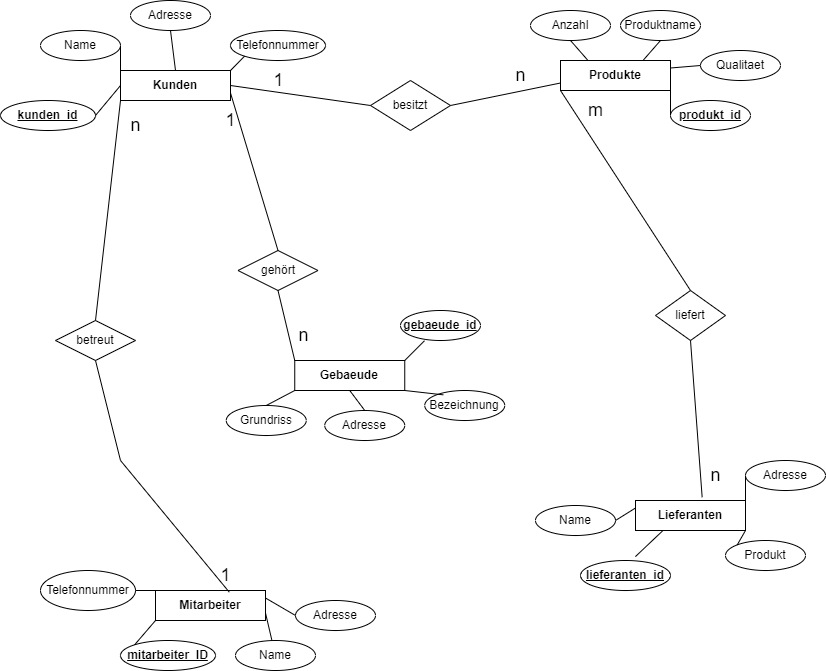

The diagram above was exported from draw.io. Its source (the exported page's mxGraphModel, read from the mxfile embedded in the PNG):
<mxGraphModel dx="1102" dy="865" grid="1" gridSize="10" guides="1" tooltips="1" connect="1" arrows="1" fold="1" page="1" pageScale="1" pageWidth="827" pageHeight="1169" math="0" shadow="0">
  <root>
    <mxCell id="0" />
    <mxCell id="1" parent="0" />
    <mxCell id="VTiWozP9dJoHXmEHXro1-1" value="&lt;b&gt;Kunden&lt;/b&gt;" style="rounded=0;whiteSpace=wrap;html=1;" parent="1" vertex="1">
      <mxGeometry x="120" y="80" width="110" height="30" as="geometry" />
    </mxCell>
    <mxCell id="VTiWozP9dJoHXmEHXro1-2" value="&lt;b&gt;Lieferanten&lt;/b&gt;" style="rounded=0;whiteSpace=wrap;html=1;" parent="1" vertex="1">
      <mxGeometry x="635" y="510" width="110" height="30" as="geometry" />
    </mxCell>
    <mxCell id="VTiWozP9dJoHXmEHXro1-3" value="&lt;b&gt;Produkte&lt;/b&gt;" style="rounded=0;whiteSpace=wrap;html=1;" parent="1" vertex="1">
      <mxGeometry x="560" y="70" width="110" height="30" as="geometry" />
    </mxCell>
    <mxCell id="VTiWozP9dJoHXmEHXro1-4" value="&lt;b&gt;Mitarbeiter&lt;/b&gt;" style="rounded=0;whiteSpace=wrap;html=1;" parent="1" vertex="1">
      <mxGeometry x="155" y="600" width="110" height="30" as="geometry" />
    </mxCell>
    <mxCell id="VTiWozP9dJoHXmEHXro1-5" value="&lt;b&gt;Gebaeude&lt;/b&gt;" style="rounded=0;whiteSpace=wrap;html=1;" parent="1" vertex="1">
      <mxGeometry x="294.25" y="370" width="110" height="30" as="geometry" />
    </mxCell>
    <mxCell id="VTiWozP9dJoHXmEHXro1-6" value="Name" style="ellipse;whiteSpace=wrap;html=1;" parent="1" vertex="1">
      <mxGeometry x="40" y="40" width="80" height="30" as="geometry" />
    </mxCell>
    <mxCell id="VTiWozP9dJoHXmEHXro1-7" value="&lt;b&gt;&lt;u&gt;lieferanten_id&lt;/u&gt;&lt;/b&gt;" style="ellipse;whiteSpace=wrap;html=1;" parent="1" vertex="1">
      <mxGeometry x="580" y="570" width="90" height="30" as="geometry" />
    </mxCell>
    <mxCell id="VTiWozP9dJoHXmEHXro1-8" value="Bezeichnung" style="ellipse;whiteSpace=wrap;html=1;" parent="1" vertex="1">
      <mxGeometry x="424.25" y="400" width="80" height="30" as="geometry" />
    </mxCell>
    <mxCell id="VTiWozP9dJoHXmEHXro1-9" value="Name" style="ellipse;whiteSpace=wrap;html=1;" parent="1" vertex="1">
      <mxGeometry x="235" y="650" width="80" height="30" as="geometry" />
    </mxCell>
    <mxCell id="VTiWozP9dJoHXmEHXro1-10" value="Produktname" style="ellipse;whiteSpace=wrap;html=1;" parent="1" vertex="1">
      <mxGeometry x="620" y="20" width="80" height="30" as="geometry" />
    </mxCell>
    <mxCell id="VTiWozP9dJoHXmEHXro1-11" value="&lt;b&gt;&lt;u&gt;mitarbeiter_ID&lt;/u&gt;&lt;/b&gt;" style="ellipse;whiteSpace=wrap;html=1;" parent="1" vertex="1">
      <mxGeometry x="120" y="650" width="95" height="30" as="geometry" />
    </mxCell>
    <mxCell id="VTiWozP9dJoHXmEHXro1-12" value="Adresse" style="ellipse;whiteSpace=wrap;html=1;" parent="1" vertex="1">
      <mxGeometry x="295" y="610" width="80" height="30" as="geometry" />
    </mxCell>
    <mxCell id="VTiWozP9dJoHXmEHXro1-13" value="&lt;b&gt;&lt;u&gt;gebaeude_id&lt;/u&gt;&lt;/b&gt;" style="ellipse;whiteSpace=wrap;html=1;" parent="1" vertex="1">
      <mxGeometry x="400" y="320" width="80" height="30" as="geometry" />
    </mxCell>
    <mxCell id="VTiWozP9dJoHXmEHXro1-14" value="Adresse&lt;span style=&quot;color: rgba(0 , 0 , 0 , 0) ; font-family: monospace ; font-size: 0px&quot;&gt;%3CmxGraphModel%3E%3Croot%3E%3CmxCell%20id%3D%220%22%2F%3E%3CmxCell%20id%3D%221%22%20parent%3D%220%22%2F%3E%3CmxCell%20id%3D%222%22%20value%3D%22Name%22%20style%3D%22ellipse%3BwhiteSpace%3Dwrap%3Bhtml%3D1%3B%22%20vertex%3D%221%22%20parent%3D%221%22%3E%3CmxGeometry%20x%3D%2290%22%20y%3D%22100%22%20width%3D%2280%22%20height%3D%2230%22%20as%3D%22geometry%22%2F%3E%3C%2FmxCell%3E%3C%2Froot%3E%3C%2FmxGraphModel%3E&lt;/span&gt;" style="ellipse;whiteSpace=wrap;html=1;" parent="1" vertex="1">
      <mxGeometry x="130" y="10" width="80" height="30" as="geometry" />
    </mxCell>
    <mxCell id="VTiWozP9dJoHXmEHXro1-15" value="Telefonnummer" style="ellipse;whiteSpace=wrap;html=1;" parent="1" vertex="1">
      <mxGeometry x="230" y="40" width="95" height="30" as="geometry" />
    </mxCell>
    <mxCell id="VTiWozP9dJoHXmEHXro1-16" value="&lt;b&gt;&lt;u&gt;kunden_id&lt;/u&gt;&lt;/b&gt;" style="ellipse;whiteSpace=wrap;html=1;" parent="1" vertex="1">
      <mxGeometry y="110" width="95" height="30" as="geometry" />
    </mxCell>
    <mxCell id="VTiWozP9dJoHXmEHXro1-17" value="Anzahl" style="ellipse;whiteSpace=wrap;html=1;" parent="1" vertex="1">
      <mxGeometry x="530" y="20" width="80" height="30" as="geometry" />
    </mxCell>
    <mxCell id="VTiWozP9dJoHXmEHXro1-18" value="&lt;b&gt;&lt;u&gt;produkt_id&lt;/u&gt;&lt;/b&gt;" style="ellipse;whiteSpace=wrap;html=1;" parent="1" vertex="1">
      <mxGeometry x="670" y="110" width="80" height="30" as="geometry" />
    </mxCell>
    <mxCell id="VTiWozP9dJoHXmEHXro1-19" value="Qualitaet" style="ellipse;whiteSpace=wrap;html=1;" parent="1" vertex="1">
      <mxGeometry x="700" y="60" width="80" height="30" as="geometry" />
    </mxCell>
    <mxCell id="VTiWozP9dJoHXmEHXro1-20" value="Adresse" style="ellipse;whiteSpace=wrap;html=1;" parent="1" vertex="1">
      <mxGeometry x="324.25" y="420" width="80" height="30" as="geometry" />
    </mxCell>
    <mxCell id="VTiWozP9dJoHXmEHXro1-21" value="Grundriss" style="ellipse;whiteSpace=wrap;html=1;" parent="1" vertex="1">
      <mxGeometry x="225.75" y="415" width="80" height="30" as="geometry" />
    </mxCell>
    <mxCell id="VTiWozP9dJoHXmEHXro1-22" value="Telefonnummer" style="ellipse;whiteSpace=wrap;html=1;" parent="1" vertex="1">
      <mxGeometry x="40" y="580" width="95" height="40" as="geometry" />
    </mxCell>
    <mxCell id="VTiWozP9dJoHXmEHXro1-23" value="Name" style="ellipse;whiteSpace=wrap;html=1;" parent="1" vertex="1">
      <mxGeometry x="535" y="515" width="80" height="30" as="geometry" />
    </mxCell>
    <mxCell id="VTiWozP9dJoHXmEHXro1-24" value="Adresse" style="ellipse;whiteSpace=wrap;html=1;" parent="1" vertex="1">
      <mxGeometry x="745" y="470" width="80" height="30" as="geometry" />
    </mxCell>
    <mxCell id="VTiWozP9dJoHXmEHXro1-26" value="Produkt" style="ellipse;whiteSpace=wrap;html=1;" parent="1" vertex="1">
      <mxGeometry x="725" y="550" width="80" height="30" as="geometry" />
    </mxCell>
    <mxCell id="VTiWozP9dJoHXmEHXro1-27" value="liefert" style="rhombus;whiteSpace=wrap;html=1;" parent="1" vertex="1">
      <mxGeometry x="655" y="300" width="70" height="50" as="geometry" />
    </mxCell>
    <mxCell id="VTiWozP9dJoHXmEHXro1-28" value="" style="endArrow=none;html=1;rounded=0;exitX=0.606;exitY=-0.11;exitDx=0;exitDy=0;entryX=0.5;entryY=1;entryDx=0;entryDy=0;startArrow=none;exitPerimeter=0;" parent="1" source="VTiWozP9dJoHXmEHXro1-2" target="VTiWozP9dJoHXmEHXro1-27" edge="1">
      <mxGeometry width="50" height="50" relative="1" as="geometry">
        <mxPoint x="390" y="270" as="sourcePoint" />
        <mxPoint x="440" y="220" as="targetPoint" />
      </mxGeometry>
    </mxCell>
    <mxCell id="VTiWozP9dJoHXmEHXro1-29" value="" style="endArrow=none;html=1;rounded=0;exitX=0.5;exitY=0;exitDx=0;exitDy=0;entryX=0;entryY=1;entryDx=0;entryDy=0;" parent="1" source="VTiWozP9dJoHXmEHXro1-27" target="VTiWozP9dJoHXmEHXro1-3" edge="1">
      <mxGeometry width="50" height="50" relative="1" as="geometry">
        <mxPoint x="390" y="270" as="sourcePoint" />
        <mxPoint x="440" y="220" as="targetPoint" />
      </mxGeometry>
    </mxCell>
    <mxCell id="VTiWozP9dJoHXmEHXro1-31" value="betreut" style="rhombus;whiteSpace=wrap;html=1;" parent="1" vertex="1">
      <mxGeometry x="55" y="330" width="80" height="40" as="geometry" />
    </mxCell>
    <mxCell id="VTiWozP9dJoHXmEHXro1-32" value="" style="endArrow=none;html=1;rounded=0;exitX=0.671;exitY=0.057;exitDx=0;exitDy=0;exitPerimeter=0;entryX=0.5;entryY=1;entryDx=0;entryDy=0;" parent="1" source="VTiWozP9dJoHXmEHXro1-4" target="VTiWozP9dJoHXmEHXro1-31" edge="1">
      <mxGeometry width="50" height="50" relative="1" as="geometry">
        <mxPoint x="677.5" y="450" as="sourcePoint" />
        <mxPoint x="500" y="180" as="targetPoint" />
        <Array as="points">
          <mxPoint x="120" y="470" />
        </Array>
      </mxGeometry>
    </mxCell>
    <mxCell id="VTiWozP9dJoHXmEHXro1-33" value="" style="endArrow=none;html=1;rounded=0;exitX=0.5;exitY=0;exitDx=0;exitDy=0;entryX=0;entryY=1;entryDx=0;entryDy=0;" parent="1" source="VTiWozP9dJoHXmEHXro1-31" target="VTiWozP9dJoHXmEHXro1-1" edge="1">
      <mxGeometry width="50" height="50" relative="1" as="geometry">
        <mxPoint x="400" y="490" as="sourcePoint" />
        <mxPoint x="450" y="440" as="targetPoint" />
      </mxGeometry>
    </mxCell>
    <mxCell id="VTiWozP9dJoHXmEHXro1-34" value="gehört" style="rhombus;whiteSpace=wrap;html=1;" parent="1" vertex="1">
      <mxGeometry x="237.5" y="260" width="80" height="40" as="geometry" />
    </mxCell>
    <mxCell id="VTiWozP9dJoHXmEHXro1-38" value="" style="endArrow=none;html=1;rounded=0;exitX=0.5;exitY=0;exitDx=0;exitDy=0;entryX=1;entryY=0.75;entryDx=0;entryDy=0;" parent="1" source="VTiWozP9dJoHXmEHXro1-34" target="VTiWozP9dJoHXmEHXro1-1" edge="1">
      <mxGeometry width="50" height="50" relative="1" as="geometry">
        <mxPoint x="400" y="490" as="sourcePoint" />
        <mxPoint x="450" y="440" as="targetPoint" />
      </mxGeometry>
    </mxCell>
    <mxCell id="VTiWozP9dJoHXmEHXro1-39" value="" style="endArrow=none;html=1;rounded=0;exitX=0.5;exitY=1;exitDx=0;exitDy=0;entryX=0;entryY=0;entryDx=0;entryDy=0;" parent="1" source="VTiWozP9dJoHXmEHXro1-34" target="VTiWozP9dJoHXmEHXro1-5" edge="1">
      <mxGeometry width="50" height="50" relative="1" as="geometry">
        <mxPoint x="400" y="480" as="sourcePoint" />
        <mxPoint x="450" y="430" as="targetPoint" />
      </mxGeometry>
    </mxCell>
    <mxCell id="VTiWozP9dJoHXmEHXro1-42" value="besitzt" style="rhombus;whiteSpace=wrap;html=1;" parent="1" vertex="1">
      <mxGeometry x="370" y="90" width="80" height="50" as="geometry" />
    </mxCell>
    <mxCell id="VTiWozP9dJoHXmEHXro1-43" value="" style="endArrow=none;html=1;rounded=0;exitX=1;exitY=0.5;exitDx=0;exitDy=0;entryX=0;entryY=0.5;entryDx=0;entryDy=0;" parent="1" source="VTiWozP9dJoHXmEHXro1-1" target="VTiWozP9dJoHXmEHXro1-42" edge="1">
      <mxGeometry width="50" height="50" relative="1" as="geometry">
        <mxPoint x="400" y="480" as="sourcePoint" />
        <mxPoint x="450" y="430" as="targetPoint" />
      </mxGeometry>
    </mxCell>
    <mxCell id="VTiWozP9dJoHXmEHXro1-45" value="" style="endArrow=none;html=1;rounded=0;exitX=1;exitY=0.5;exitDx=0;exitDy=0;entryX=0;entryY=0.75;entryDx=0;entryDy=0;" parent="1" source="VTiWozP9dJoHXmEHXro1-42" target="VTiWozP9dJoHXmEHXro1-3" edge="1">
      <mxGeometry width="50" height="50" relative="1" as="geometry">
        <mxPoint x="400" y="480" as="sourcePoint" />
        <mxPoint x="450" y="430" as="targetPoint" />
      </mxGeometry>
    </mxCell>
    <mxCell id="VTiWozP9dJoHXmEHXro1-48" value="&lt;font style=&quot;font-size: 18px&quot;&gt;1&lt;/font&gt;" style="text;html=1;align=center;verticalAlign=middle;resizable=0;points=[];autosize=1;strokeColor=none;fillColor=none;" parent="1" vertex="1">
      <mxGeometry x="210" y="575" width="30" height="20" as="geometry" />
    </mxCell>
    <mxCell id="VTiWozP9dJoHXmEHXro1-49" value="n" style="text;html=1;align=center;verticalAlign=middle;resizable=0;points=[];autosize=1;strokeColor=none;fillColor=none;fontSize=18;" parent="1" vertex="1">
      <mxGeometry x="120" y="120" width="30" height="30" as="geometry" />
    </mxCell>
    <mxCell id="VTiWozP9dJoHXmEHXro1-50" value="&lt;font style=&quot;font-size: 18px&quot;&gt;1&lt;/font&gt;" style="text;html=1;align=center;verticalAlign=middle;resizable=0;points=[];autosize=1;strokeColor=none;fillColor=none;" parent="1" vertex="1">
      <mxGeometry x="215" y="120" width="30" height="20" as="geometry" />
    </mxCell>
    <mxCell id="VTiWozP9dJoHXmEHXro1-51" value="n" style="text;html=1;align=center;verticalAlign=middle;resizable=0;points=[];autosize=1;strokeColor=none;fillColor=none;fontSize=18;" parent="1" vertex="1">
      <mxGeometry x="287.5" y="330" width="30" height="30" as="geometry" />
    </mxCell>
    <mxCell id="VTiWozP9dJoHXmEHXro1-52" value="n" style="text;html=1;align=center;verticalAlign=middle;resizable=0;points=[];autosize=1;strokeColor=none;fillColor=none;fontSize=18;" parent="1" vertex="1">
      <mxGeometry x="700" y="470" width="30" height="30" as="geometry" />
    </mxCell>
    <mxCell id="VTiWozP9dJoHXmEHXro1-54" value="m" style="text;html=1;align=center;verticalAlign=middle;resizable=0;points=[];autosize=1;strokeColor=none;fillColor=none;fontSize=18;" parent="1" vertex="1">
      <mxGeometry x="580" y="105" width="30" height="30" as="geometry" />
    </mxCell>
    <mxCell id="VTiWozP9dJoHXmEHXro1-55" value="1" style="text;html=1;align=center;verticalAlign=middle;resizable=0;points=[];autosize=1;strokeColor=none;fillColor=none;fontSize=18;" parent="1" vertex="1">
      <mxGeometry x="262.5" y="75" width="30" height="30" as="geometry" />
    </mxCell>
    <mxCell id="VTiWozP9dJoHXmEHXro1-56" value="n" style="text;html=1;align=center;verticalAlign=middle;resizable=0;points=[];autosize=1;strokeColor=none;fillColor=none;fontSize=18;" parent="1" vertex="1">
      <mxGeometry x="505" y="70" width="30" height="30" as="geometry" />
    </mxCell>
    <mxCell id="VTiWozP9dJoHXmEHXro1-57" value="" style="endArrow=none;html=1;rounded=0;fontSize=18;exitX=0;exitY=0.5;exitDx=0;exitDy=0;entryX=1;entryY=0.25;entryDx=0;entryDy=0;" parent="1" source="VTiWozP9dJoHXmEHXro1-12" target="VTiWozP9dJoHXmEHXro1-4" edge="1">
      <mxGeometry width="50" height="50" relative="1" as="geometry">
        <mxPoint x="400" y="470" as="sourcePoint" />
        <mxPoint x="450" y="420" as="targetPoint" />
      </mxGeometry>
    </mxCell>
    <mxCell id="VTiWozP9dJoHXmEHXro1-58" value="" style="endArrow=none;html=1;rounded=0;fontSize=18;exitX=1;exitY=0.75;exitDx=0;exitDy=0;" parent="1" source="VTiWozP9dJoHXmEHXro1-4" target="VTiWozP9dJoHXmEHXro1-9" edge="1">
      <mxGeometry width="50" height="50" relative="1" as="geometry">
        <mxPoint x="400" y="470" as="sourcePoint" />
        <mxPoint x="450" y="420" as="targetPoint" />
      </mxGeometry>
    </mxCell>
    <mxCell id="VTiWozP9dJoHXmEHXro1-59" value="" style="endArrow=none;html=1;rounded=0;fontSize=18;exitX=0;exitY=1;exitDx=0;exitDy=0;entryX=0;entryY=0;entryDx=0;entryDy=0;" parent="1" source="VTiWozP9dJoHXmEHXro1-4" target="VTiWozP9dJoHXmEHXro1-11" edge="1">
      <mxGeometry width="50" height="50" relative="1" as="geometry">
        <mxPoint x="400" y="470" as="sourcePoint" />
        <mxPoint x="450" y="420" as="targetPoint" />
      </mxGeometry>
    </mxCell>
    <mxCell id="VTiWozP9dJoHXmEHXro1-60" value="" style="endArrow=none;html=1;rounded=0;fontSize=18;exitX=1;exitY=0.5;exitDx=0;exitDy=0;entryX=0;entryY=0;entryDx=0;entryDy=0;" parent="1" source="VTiWozP9dJoHXmEHXro1-22" target="VTiWozP9dJoHXmEHXro1-4" edge="1">
      <mxGeometry width="50" height="50" relative="1" as="geometry">
        <mxPoint x="400" y="470" as="sourcePoint" />
        <mxPoint x="450" y="420" as="targetPoint" />
      </mxGeometry>
    </mxCell>
    <mxCell id="VTiWozP9dJoHXmEHXro1-61" value="" style="endArrow=none;html=1;rounded=0;fontSize=18;exitX=1;exitY=0.5;exitDx=0;exitDy=0;entryX=0;entryY=0.25;entryDx=0;entryDy=0;" parent="1" source="VTiWozP9dJoHXmEHXro1-23" target="VTiWozP9dJoHXmEHXro1-2" edge="1">
      <mxGeometry width="50" height="50" relative="1" as="geometry">
        <mxPoint x="400" y="470" as="sourcePoint" />
        <mxPoint x="450" y="420" as="targetPoint" />
      </mxGeometry>
    </mxCell>
    <mxCell id="VTiWozP9dJoHXmEHXro1-62" value="" style="endArrow=none;html=1;rounded=0;fontSize=18;exitX=0.61;exitY=-0.129;exitDx=0;exitDy=0;exitPerimeter=0;entryX=0.25;entryY=1;entryDx=0;entryDy=0;" parent="1" source="VTiWozP9dJoHXmEHXro1-7" target="VTiWozP9dJoHXmEHXro1-2" edge="1">
      <mxGeometry width="50" height="50" relative="1" as="geometry">
        <mxPoint x="400" y="470" as="sourcePoint" />
        <mxPoint x="690" y="550" as="targetPoint" />
      </mxGeometry>
    </mxCell>
    <mxCell id="VTiWozP9dJoHXmEHXro1-63" value="" style="endArrow=none;html=1;rounded=0;fontSize=18;exitX=0;exitY=0;exitDx=0;exitDy=0;entryX=1;entryY=1;entryDx=0;entryDy=0;" parent="1" source="VTiWozP9dJoHXmEHXro1-26" target="VTiWozP9dJoHXmEHXro1-2" edge="1">
      <mxGeometry width="50" height="50" relative="1" as="geometry">
        <mxPoint x="400" y="470" as="sourcePoint" />
        <mxPoint x="450" y="420" as="targetPoint" />
      </mxGeometry>
    </mxCell>
    <mxCell id="VTiWozP9dJoHXmEHXro1-64" value="" style="endArrow=none;html=1;rounded=0;fontSize=18;exitX=1;exitY=0;exitDx=0;exitDy=0;entryX=0;entryY=0.5;entryDx=0;entryDy=0;" parent="1" source="VTiWozP9dJoHXmEHXro1-2" target="VTiWozP9dJoHXmEHXro1-24" edge="1">
      <mxGeometry width="50" height="50" relative="1" as="geometry">
        <mxPoint x="400" y="470" as="sourcePoint" />
        <mxPoint x="450" y="420" as="targetPoint" />
      </mxGeometry>
    </mxCell>
    <mxCell id="VTiWozP9dJoHXmEHXro1-65" value="" style="endArrow=none;html=1;rounded=0;fontSize=18;exitX=0.5;exitY=0;exitDx=0;exitDy=0;entryX=0.5;entryY=1;entryDx=0;entryDy=0;" parent="1" source="VTiWozP9dJoHXmEHXro1-20" target="VTiWozP9dJoHXmEHXro1-5" edge="1">
      <mxGeometry width="50" height="50" relative="1" as="geometry">
        <mxPoint x="400" y="470" as="sourcePoint" />
        <mxPoint x="450" y="420" as="targetPoint" />
      </mxGeometry>
    </mxCell>
    <mxCell id="VTiWozP9dJoHXmEHXro1-67" value="" style="endArrow=none;html=1;rounded=0;fontSize=18;exitX=0.5;exitY=0;exitDx=0;exitDy=0;entryX=0;entryY=1;entryDx=0;entryDy=0;" parent="1" source="VTiWozP9dJoHXmEHXro1-21" target="VTiWozP9dJoHXmEHXro1-5" edge="1">
      <mxGeometry width="50" height="50" relative="1" as="geometry">
        <mxPoint x="400" y="470" as="sourcePoint" />
        <mxPoint x="450" y="420" as="targetPoint" />
      </mxGeometry>
    </mxCell>
    <mxCell id="VTiWozP9dJoHXmEHXro1-68" value="" style="endArrow=none;html=1;rounded=0;fontSize=18;exitX=1;exitY=1;exitDx=0;exitDy=0;entryX=0.232;entryY=0.145;entryDx=0;entryDy=0;entryPerimeter=0;" parent="1" source="VTiWozP9dJoHXmEHXro1-5" target="VTiWozP9dJoHXmEHXro1-8" edge="1">
      <mxGeometry width="50" height="50" relative="1" as="geometry">
        <mxPoint x="400" y="470" as="sourcePoint" />
        <mxPoint x="450" y="420" as="targetPoint" />
      </mxGeometry>
    </mxCell>
    <mxCell id="VTiWozP9dJoHXmEHXro1-69" value="" style="endArrow=none;html=1;rounded=0;fontSize=18;exitX=1;exitY=0;exitDx=0;exitDy=0;entryX=0.3;entryY=1.008;entryDx=0;entryDy=0;entryPerimeter=0;" parent="1" source="VTiWozP9dJoHXmEHXro1-5" target="VTiWozP9dJoHXmEHXro1-13" edge="1">
      <mxGeometry width="50" height="50" relative="1" as="geometry">
        <mxPoint x="400" y="470" as="sourcePoint" />
        <mxPoint x="450" y="420" as="targetPoint" />
      </mxGeometry>
    </mxCell>
    <mxCell id="VTiWozP9dJoHXmEHXro1-70" value="" style="endArrow=none;html=1;rounded=0;fontSize=18;exitX=1;exitY=0.5;exitDx=0;exitDy=0;entryX=0;entryY=0.5;entryDx=0;entryDy=0;" parent="1" source="VTiWozP9dJoHXmEHXro1-16" target="VTiWozP9dJoHXmEHXro1-1" edge="1">
      <mxGeometry width="50" height="50" relative="1" as="geometry">
        <mxPoint x="400" y="470" as="sourcePoint" />
        <mxPoint x="80" y="170" as="targetPoint" />
      </mxGeometry>
    </mxCell>
    <mxCell id="VTiWozP9dJoHXmEHXro1-71" value="" style="endArrow=none;html=1;rounded=0;fontSize=18;exitX=1;exitY=0.5;exitDx=0;exitDy=0;entryX=0;entryY=0;entryDx=0;entryDy=0;" parent="1" source="VTiWozP9dJoHXmEHXro1-6" target="VTiWozP9dJoHXmEHXro1-1" edge="1">
      <mxGeometry width="50" height="50" relative="1" as="geometry">
        <mxPoint x="400" y="470" as="sourcePoint" />
        <mxPoint x="450" y="420" as="targetPoint" />
      </mxGeometry>
    </mxCell>
    <mxCell id="VTiWozP9dJoHXmEHXro1-72" value="" style="endArrow=none;html=1;rounded=0;fontSize=18;exitX=0.5;exitY=1;exitDx=0;exitDy=0;entryX=0.5;entryY=0;entryDx=0;entryDy=0;" parent="1" source="VTiWozP9dJoHXmEHXro1-14" target="VTiWozP9dJoHXmEHXro1-1" edge="1">
      <mxGeometry width="50" height="50" relative="1" as="geometry">
        <mxPoint x="400" y="470" as="sourcePoint" />
        <mxPoint x="450" y="420" as="targetPoint" />
      </mxGeometry>
    </mxCell>
    <mxCell id="VTiWozP9dJoHXmEHXro1-73" value="" style="endArrow=none;html=1;rounded=0;fontSize=18;exitX=0;exitY=1;exitDx=0;exitDy=0;entryX=1;entryY=0;entryDx=0;entryDy=0;" parent="1" source="VTiWozP9dJoHXmEHXro1-15" target="VTiWozP9dJoHXmEHXro1-1" edge="1">
      <mxGeometry width="50" height="50" relative="1" as="geometry">
        <mxPoint x="400" y="470" as="sourcePoint" />
        <mxPoint x="450" y="420" as="targetPoint" />
      </mxGeometry>
    </mxCell>
    <mxCell id="VTiWozP9dJoHXmEHXro1-74" value="" style="endArrow=none;html=1;rounded=0;fontSize=18;exitX=0.5;exitY=1;exitDx=0;exitDy=0;entryX=0.25;entryY=0;entryDx=0;entryDy=0;" parent="1" source="VTiWozP9dJoHXmEHXro1-17" target="VTiWozP9dJoHXmEHXro1-3" edge="1">
      <mxGeometry width="50" height="50" relative="1" as="geometry">
        <mxPoint x="400" y="470" as="sourcePoint" />
        <mxPoint x="450" y="420" as="targetPoint" />
      </mxGeometry>
    </mxCell>
    <mxCell id="VTiWozP9dJoHXmEHXro1-75" value="" style="endArrow=none;html=1;rounded=0;fontSize=18;exitX=0.5;exitY=1;exitDx=0;exitDy=0;entryX=0.75;entryY=0;entryDx=0;entryDy=0;" parent="1" source="VTiWozP9dJoHXmEHXro1-10" target="VTiWozP9dJoHXmEHXro1-3" edge="1">
      <mxGeometry width="50" height="50" relative="1" as="geometry">
        <mxPoint x="400" y="470" as="sourcePoint" />
        <mxPoint x="450" y="420" as="targetPoint" />
      </mxGeometry>
    </mxCell>
    <mxCell id="VTiWozP9dJoHXmEHXro1-76" value="" style="endArrow=none;html=1;rounded=0;fontSize=18;exitX=0;exitY=0.5;exitDx=0;exitDy=0;entryX=1;entryY=0.25;entryDx=0;entryDy=0;" parent="1" source="VTiWozP9dJoHXmEHXro1-19" target="VTiWozP9dJoHXmEHXro1-3" edge="1">
      <mxGeometry width="50" height="50" relative="1" as="geometry">
        <mxPoint x="400" y="470" as="sourcePoint" />
        <mxPoint x="450" y="420" as="targetPoint" />
      </mxGeometry>
    </mxCell>
    <mxCell id="VTiWozP9dJoHXmEHXro1-77" value="" style="endArrow=none;html=1;rounded=0;fontSize=18;exitX=1;exitY=1;exitDx=0;exitDy=0;entryX=0;entryY=0.5;entryDx=0;entryDy=0;" parent="1" source="VTiWozP9dJoHXmEHXro1-3" target="VTiWozP9dJoHXmEHXro1-18" edge="1">
      <mxGeometry width="50" height="50" relative="1" as="geometry">
        <mxPoint x="400" y="470" as="sourcePoint" />
        <mxPoint x="450" y="420" as="targetPoint" />
      </mxGeometry>
    </mxCell>
  </root>
</mxGraphModel>